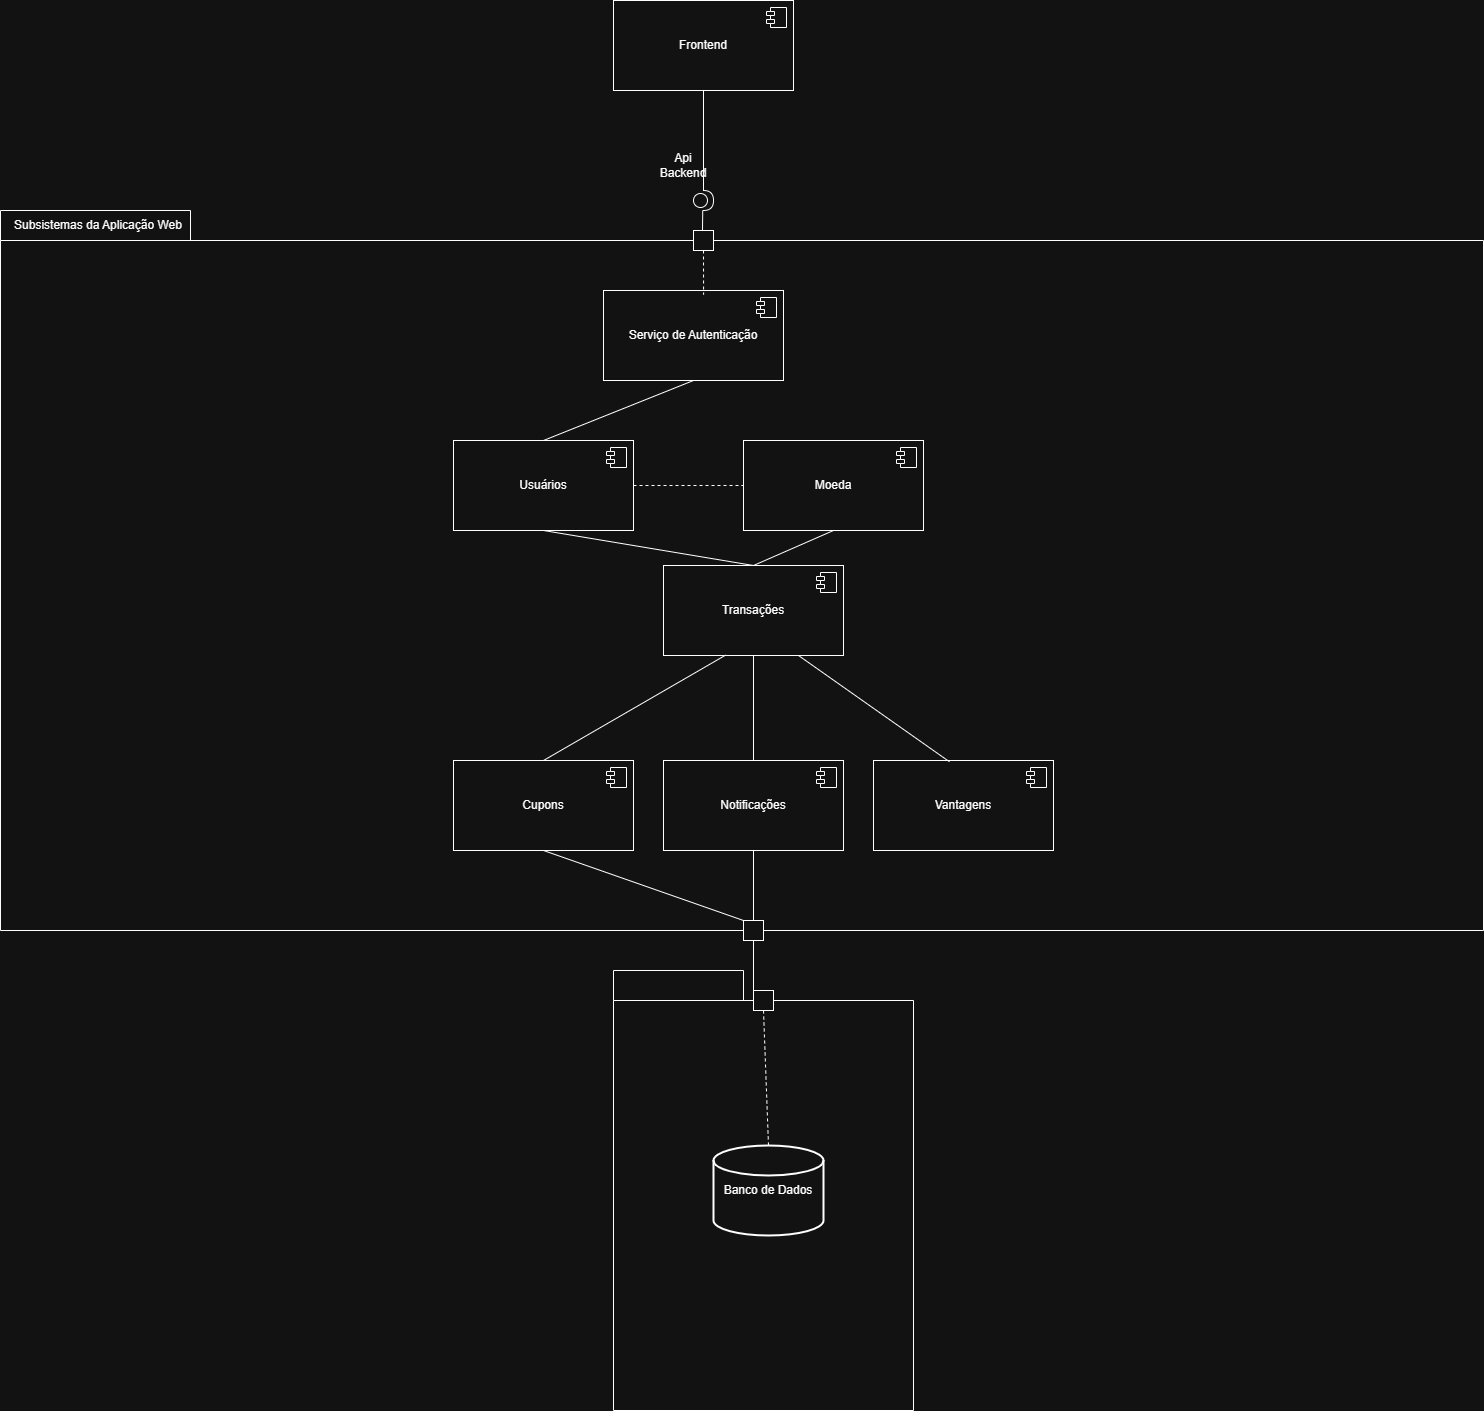

The diagram above was exported from draw.io. Its source (the exported page's mxGraphModel, read from the mxfile embedded in the PNG):
<mxGraphModel dx="3770" dy="1506" grid="1" gridSize="10" guides="1" tooltips="1" connect="1" arrows="1" fold="1" page="1" pageScale="1" pageWidth="827" pageHeight="1169" math="0" shadow="0">
  <root>
    <mxCell id="0" />
    <mxCell id="1" parent="0" />
    <mxCell id="22rq887elDFldoG-s7yE-48" parent="1" style="shape=folder;fontStyle=1;spacingTop=10;tabWidth=190;tabHeight=30;tabPosition=left;html=1;whiteSpace=wrap;" value="&lt;span style=&quot;color: rgba(0, 0, 0, 0); font-family: monospace; font-size: 0px; font-weight: 400; text-align: start; white-space: nowrap;&quot;&gt;%3CmxGraphModel%3E%3Croot%3E%3CmxCell%20id%3D%220%22%2F%3E%3CmxCell%20id%3D%221%22%20parent%3D%220%22%2F%3E%3CmxCell%20id%3D%222%22%20edge%3D%221%22%20parent%3D%221%22%20style%3D%22endArrow%3Dnone%3Bhtml%3D1%3Brounded%3D0%3BentryX%3D1%3BentryY%3D0.5%3BentryDx%3D0%3BentryDy%3D0%3BexitX%3D0.003%3BexitY%3D0.56%3BexitDx%3D0%3BexitDy%3D0%3BexitPerimeter%3D0%3B%22%20value%3D%22%22%3E%3CmxGeometry%20height%3D%2250%22%20relative%3D%221%22%20width%3D%2250%22%20as%3D%22geometry%22%3E%3CmxPoint%20x%3D%22-259%22%20y%3D%22709%22%20as%3D%22sourcePoint%22%2F%3E%3CmxPoint%20x%3D%22-210%22%20y%3D%22469.23%22%20as%3D%22targetPoint%22%2F%3E%3C%2FmxGeometry%3E%3C%2FmxCell%3E%3C%2Froot%3E%3C%2FmxGraphModel%3E&lt;/span&gt;" vertex="1">
      <mxGeometry height="720" width="1483" x="-263" y="310" as="geometry" />
    </mxCell>
    <mxCell id="22rq887elDFldoG-s7yE-50" parent="1" style="shape=folder;fontStyle=1;spacingTop=10;tabWidth=130;tabHeight=30;tabPosition=left;html=1;whiteSpace=wrap;" value="" vertex="1">
      <mxGeometry height="440" width="300" x="350" y="1070" as="geometry" />
    </mxCell>
    <mxCell id="22rq887elDFldoG-s7yE-54" parent="1" style="html=1;dropTarget=0;whiteSpace=wrap;" value="Vantagens" vertex="1">
      <mxGeometry height="90" width="180" x="610" y="860" as="geometry" />
    </mxCell>
    <mxCell id="22rq887elDFldoG-s7yE-55" parent="22rq887elDFldoG-s7yE-54" style="shape=module;jettyWidth=8;jettyHeight=4;" value="" vertex="1">
      <mxGeometry height="20" relative="1" width="20" x="1" as="geometry">
        <mxPoint x="-27" y="7" as="offset" />
      </mxGeometry>
    </mxCell>
    <mxCell id="22rq887elDFldoG-s7yE-56" parent="1" style="strokeWidth=2;html=1;shape=mxgraph.flowchart.database;whiteSpace=wrap;" value="Banco de Dados" vertex="1">
      <mxGeometry height="90" width="110" x="450" y="1245" as="geometry" />
    </mxCell>
    <mxCell id="22rq887elDFldoG-s7yE-58" parent="1" style="shape=providedRequiredInterface;html=1;verticalLabelPosition=bottom;sketch=0;" value="" vertex="1">
      <mxGeometry height="20" width="20" x="430" y="290" as="geometry" />
    </mxCell>
    <mxCell id="22rq887elDFldoG-s7yE-72" parent="1" style="text;html=1;whiteSpace=wrap;strokeColor=none;fillColor=none;align=center;verticalAlign=middle;rounded=0;" value="Subsistemas da Aplicação Web" vertex="1">
      <mxGeometry height="30" width="170" x="-250" y="310" as="geometry" />
    </mxCell>
    <mxCell id="22rq887elDFldoG-s7yE-81" parent="1" style="html=1;rounded=0;" value="" vertex="1">
      <mxGeometry height="20" width="20" x="490" y="1090" as="geometry" />
    </mxCell>
    <mxCell id="22rq887elDFldoG-s7yE-84" parent="1" style="html=1;rounded=0;" value="" vertex="1">
      <mxGeometry height="20" width="20" x="480" y="1020" as="geometry" />
    </mxCell>
    <mxCell id="22rq887elDFldoG-s7yE-85" parent="1" style="html=1;rounded=0;" value="" vertex="1">
      <mxGeometry height="20" width="20" x="430" y="330" as="geometry" />
    </mxCell>
    <mxCell id="22rq887elDFldoG-s7yE-91" edge="1" parent="1" style="endArrow=classic;html=1;rounded=0;" value="">
      <mxGeometry height="50" relative="1" width="50" as="geometry">
        <mxPoint x="-70" y="465" as="sourcePoint" />
        <mxPoint x="-70" y="465" as="targetPoint" />
      </mxGeometry>
    </mxCell>
    <mxCell id="kB8KXpQaknukO1kKW8Yg-1" parent="1" style="html=1;dropTarget=0;whiteSpace=wrap;" value="Serviço de Autenticação" vertex="1">
      <mxGeometry height="90" width="180" x="340" y="390" as="geometry" />
    </mxCell>
    <mxCell id="kB8KXpQaknukO1kKW8Yg-2" parent="kB8KXpQaknukO1kKW8Yg-1" style="shape=module;jettyWidth=8;jettyHeight=4;" value="" vertex="1">
      <mxGeometry height="20" relative="1" width="20" x="1" as="geometry">
        <mxPoint x="-27" y="7" as="offset" />
      </mxGeometry>
    </mxCell>
    <mxCell id="kB8KXpQaknukO1kKW8Yg-9" parent="1" style="html=1;dropTarget=0;whiteSpace=wrap;" value="Moeda" vertex="1">
      <mxGeometry height="90" width="180" x="480" y="540" as="geometry" />
    </mxCell>
    <mxCell id="kB8KXpQaknukO1kKW8Yg-10" parent="kB8KXpQaknukO1kKW8Yg-9" style="shape=module;jettyWidth=8;jettyHeight=4;" value="" vertex="1">
      <mxGeometry height="20" relative="1" width="20" x="1" as="geometry">
        <mxPoint x="-27" y="7" as="offset" />
      </mxGeometry>
    </mxCell>
    <mxCell id="kB8KXpQaknukO1kKW8Yg-11" parent="1" style="html=1;dropTarget=0;whiteSpace=wrap;" value="Usuários" vertex="1">
      <mxGeometry height="90" width="180" x="190" y="540" as="geometry" />
    </mxCell>
    <mxCell id="kB8KXpQaknukO1kKW8Yg-12" parent="kB8KXpQaknukO1kKW8Yg-11" style="shape=module;jettyWidth=8;jettyHeight=4;" value="" vertex="1">
      <mxGeometry height="20" relative="1" width="20" x="1" as="geometry">
        <mxPoint x="-27" y="7" as="offset" />
      </mxGeometry>
    </mxCell>
    <mxCell id="Wp1QJsrts_EOS-Acr474-1" parent="1" style="html=1;dropTarget=0;whiteSpace=wrap;" value="Frontend" vertex="1">
      <mxGeometry height="90" width="180" x="350" y="100" as="geometry" />
    </mxCell>
    <mxCell id="Wp1QJsrts_EOS-Acr474-2" parent="Wp1QJsrts_EOS-Acr474-1" style="shape=module;jettyWidth=8;jettyHeight=4;" value="" vertex="1">
      <mxGeometry height="20" relative="1" width="20" x="1" as="geometry">
        <mxPoint x="-27" y="7" as="offset" />
      </mxGeometry>
    </mxCell>
    <mxCell id="Wp1QJsrts_EOS-Acr474-5" parent="1" style="text;html=1;whiteSpace=wrap;strokeColor=none;fillColor=none;align=center;verticalAlign=middle;rounded=0;" value="Api Backend" vertex="1">
      <mxGeometry height="30" width="60" x="390" y="250" as="geometry" />
    </mxCell>
    <mxCell id="Wp1QJsrts_EOS-Acr474-6" edge="1" parent="1" style="endArrow=none;html=1;rounded=0;" target="Wp1QJsrts_EOS-Acr474-1" value="">
      <mxGeometry height="50" relative="1" width="50" as="geometry">
        <mxPoint x="440" y="290" as="sourcePoint" />
        <mxPoint x="-283" y="465" as="targetPoint" />
      </mxGeometry>
    </mxCell>
    <mxCell id="Wp1QJsrts_EOS-Acr474-12" edge="1" parent="1" source="kB8KXpQaknukO1kKW8Yg-11" style="endArrow=none;dashed=1;html=1;rounded=0;exitX=1;exitY=0.5;exitDx=0;exitDy=0;entryX=0;entryY=0.5;entryDx=0;entryDy=0;" target="kB8KXpQaknukO1kKW8Yg-9" value="">
      <mxGeometry height="50" relative="1" width="50" as="geometry">
        <mxPoint x="470" y="357" as="sourcePoint" />
        <mxPoint x="680" y="812" as="targetPoint" />
      </mxGeometry>
    </mxCell>
    <mxCell id="Wp1QJsrts_EOS-Acr474-13" edge="1" parent="1" style="endArrow=none;html=1;rounded=0;" value="">
      <mxGeometry height="50" relative="1" width="50" as="geometry">
        <mxPoint x="439" y="330" as="sourcePoint" />
        <mxPoint x="439.23" y="310" as="targetPoint" />
      </mxGeometry>
    </mxCell>
    <mxCell id="Wp1QJsrts_EOS-Acr474-15" edge="1" parent="1" source="22rq887elDFldoG-s7yE-85" style="endArrow=none;dashed=1;html=1;rounded=0;entryX=0.556;entryY=0.047;entryDx=0;entryDy=0;exitX=0.5;exitY=1;exitDx=0;exitDy=0;entryPerimeter=0;" target="kB8KXpQaknukO1kKW8Yg-1" value="">
      <mxGeometry height="50" relative="1" width="50" as="geometry">
        <mxPoint x="370" y="360" as="sourcePoint" />
        <mxPoint x="210" y="475" as="targetPoint" />
      </mxGeometry>
    </mxCell>
    <mxCell id="Wp1QJsrts_EOS-Acr474-18" parent="1" style="html=1;dropTarget=0;whiteSpace=wrap;" value="Transações" vertex="1">
      <mxGeometry height="90" width="180" x="400" y="665" as="geometry" />
    </mxCell>
    <mxCell id="Wp1QJsrts_EOS-Acr474-19" parent="Wp1QJsrts_EOS-Acr474-18" style="shape=module;jettyWidth=8;jettyHeight=4;" value="" vertex="1">
      <mxGeometry height="20" relative="1" width="20" x="1" as="geometry">
        <mxPoint x="-27" y="7" as="offset" />
      </mxGeometry>
    </mxCell>
    <mxCell id="Wp1QJsrts_EOS-Acr474-21" edge="1" parent="1" source="Wp1QJsrts_EOS-Acr474-18" style="endArrow=none;html=1;rounded=0;exitX=0.75;exitY=1;exitDx=0;exitDy=0;entryX=0.422;entryY=0.014;entryDx=0;entryDy=0;entryPerimeter=0;" target="22rq887elDFldoG-s7yE-54" value="">
      <mxGeometry height="50" relative="1" width="50" as="geometry">
        <mxPoint x="800" y="430" as="sourcePoint" />
        <mxPoint x="550" y="630" as="targetPoint" />
      </mxGeometry>
    </mxCell>
    <mxCell id="Wp1QJsrts_EOS-Acr474-22" parent="1" style="html=1;dropTarget=0;whiteSpace=wrap;" value="Notificações" vertex="1">
      <mxGeometry height="90" width="180" x="400" y="860" as="geometry" />
    </mxCell>
    <mxCell id="Wp1QJsrts_EOS-Acr474-23" parent="Wp1QJsrts_EOS-Acr474-22" style="shape=module;jettyWidth=8;jettyHeight=4;" value="" vertex="1">
      <mxGeometry height="20" relative="1" width="20" x="1" as="geometry">
        <mxPoint x="-27" y="7" as="offset" />
      </mxGeometry>
    </mxCell>
    <mxCell id="Wp1QJsrts_EOS-Acr474-24" parent="1" style="html=1;dropTarget=0;whiteSpace=wrap;" value="Cupons" vertex="1">
      <mxGeometry height="90" width="180" x="190" y="860" as="geometry" />
    </mxCell>
    <mxCell id="Wp1QJsrts_EOS-Acr474-25" parent="Wp1QJsrts_EOS-Acr474-24" style="shape=module;jettyWidth=8;jettyHeight=4;" value="" vertex="1">
      <mxGeometry height="20" relative="1" width="20" x="1" as="geometry">
        <mxPoint x="-27" y="7" as="offset" />
      </mxGeometry>
    </mxCell>
    <mxCell id="Wp1QJsrts_EOS-Acr474-26" edge="1" parent="1" source="Wp1QJsrts_EOS-Acr474-24" style="endArrow=none;html=1;rounded=0;entryX=0.345;entryY=0.996;entryDx=0;entryDy=0;exitX=0.5;exitY=0;exitDx=0;exitDy=0;entryPerimeter=0;" target="Wp1QJsrts_EOS-Acr474-18" value="">
      <mxGeometry height="50" relative="1" width="50" as="geometry">
        <mxPoint x="-50" y="969.77" as="sourcePoint" />
        <mxPoint x="-1" y="730" as="targetPoint" />
      </mxGeometry>
    </mxCell>
    <mxCell id="Wp1QJsrts_EOS-Acr474-27" edge="1" parent="1" source="Wp1QJsrts_EOS-Acr474-22" style="endArrow=none;html=1;rounded=0;entryX=0.5;entryY=1;entryDx=0;entryDy=0;exitX=0.5;exitY=0;exitDx=0;exitDy=0;" target="Wp1QJsrts_EOS-Acr474-18" value="">
      <mxGeometry height="50" relative="1" width="50" as="geometry">
        <mxPoint x="850" y="800" as="sourcePoint" />
        <mxPoint x="1001" y="750" as="targetPoint" />
      </mxGeometry>
    </mxCell>
    <mxCell id="Wp1QJsrts_EOS-Acr474-28" edge="1" parent="1" source="22rq887elDFldoG-s7yE-84" style="endArrow=none;html=1;rounded=0;entryX=0.5;entryY=1;entryDx=0;entryDy=0;exitX=0.5;exitY=0;exitDx=0;exitDy=0;" target="Wp1QJsrts_EOS-Acr474-22" value="">
      <mxGeometry height="50" relative="1" width="50" as="geometry">
        <mxPoint x="761" y="1050" as="sourcePoint" />
        <mxPoint x="600" y="1000" as="targetPoint" />
      </mxGeometry>
    </mxCell>
    <mxCell id="Wp1QJsrts_EOS-Acr474-30" edge="1" parent="1" source="22rq887elDFldoG-s7yE-81" style="endArrow=none;dashed=1;html=1;rounded=0;exitX=0.5;exitY=1;exitDx=0;exitDy=0;entryX=0.5;entryY=0;entryDx=0;entryDy=0;entryPerimeter=0;" target="22rq887elDFldoG-s7yE-56" value="">
      <mxGeometry height="50" relative="1" width="50" as="geometry">
        <mxPoint x="480" y="1210" as="sourcePoint" />
        <mxPoint x="480" y="1340" as="targetPoint" />
      </mxGeometry>
    </mxCell>
    <mxCell id="Wp1QJsrts_EOS-Acr474-31" edge="1" parent="1" source="22rq887elDFldoG-s7yE-81" style="endArrow=none;html=1;rounded=0;entryX=0.5;entryY=1;entryDx=0;entryDy=0;exitX=0;exitY=0;exitDx=0;exitDy=0;" target="22rq887elDFldoG-s7yE-84" value="">
      <mxGeometry height="50" relative="1" width="50" as="geometry">
        <mxPoint x="500" y="1080" as="sourcePoint" />
        <mxPoint x="630" y="1010" as="targetPoint" />
      </mxGeometry>
    </mxCell>
    <mxCell id="Wp1QJsrts_EOS-Acr474-32" edge="1" parent="1" source="22rq887elDFldoG-s7yE-84" style="endArrow=none;html=1;rounded=0;entryX=0.5;entryY=1;entryDx=0;entryDy=0;exitX=0;exitY=0;exitDx=0;exitDy=0;" target="Wp1QJsrts_EOS-Acr474-24" value="">
      <mxGeometry height="50" relative="1" width="50" as="geometry">
        <mxPoint x="750" y="1110" as="sourcePoint" />
        <mxPoint x="890" y="1050" as="targetPoint" />
      </mxGeometry>
    </mxCell>
    <mxCell id="Wp1QJsrts_EOS-Acr474-34" edge="1" parent="1" source="Wp1QJsrts_EOS-Acr474-18" style="endArrow=none;html=1;rounded=0;entryX=0.5;entryY=1;entryDx=0;entryDy=0;exitX=0.5;exitY=0;exitDx=0;exitDy=0;" target="kB8KXpQaknukO1kKW8Yg-11" value="">
      <mxGeometry height="50" relative="1" width="50" as="geometry">
        <mxPoint x="850" y="755" as="sourcePoint" />
        <mxPoint x="850" y="650" as="targetPoint" />
      </mxGeometry>
    </mxCell>
    <mxCell id="Wp1QJsrts_EOS-Acr474-35" edge="1" parent="1" source="Wp1QJsrts_EOS-Acr474-18" style="endArrow=none;html=1;rounded=0;entryX=0.5;entryY=1;entryDx=0;entryDy=0;exitX=0.5;exitY=0;exitDx=0;exitDy=0;" target="kB8KXpQaknukO1kKW8Yg-9" value="">
      <mxGeometry height="50" relative="1" width="50" as="geometry">
        <mxPoint x="500" y="662" as="sourcePoint" />
        <mxPoint x="730" y="640" as="targetPoint" />
      </mxGeometry>
    </mxCell>
    <mxCell id="Wp1QJsrts_EOS-Acr474-38" edge="1" parent="1" source="kB8KXpQaknukO1kKW8Yg-11" style="endArrow=none;html=1;rounded=0;exitX=0.5;exitY=0;exitDx=0;exitDy=0;entryX=0.5;entryY=1;entryDx=0;entryDy=0;" target="kB8KXpQaknukO1kKW8Yg-1" value="">
      <mxGeometry height="50" relative="1" width="50" as="geometry">
        <mxPoint x="610" y="470" as="sourcePoint" />
        <mxPoint x="610" y="370" as="targetPoint" />
      </mxGeometry>
    </mxCell>
  </root>
</mxGraphModel>